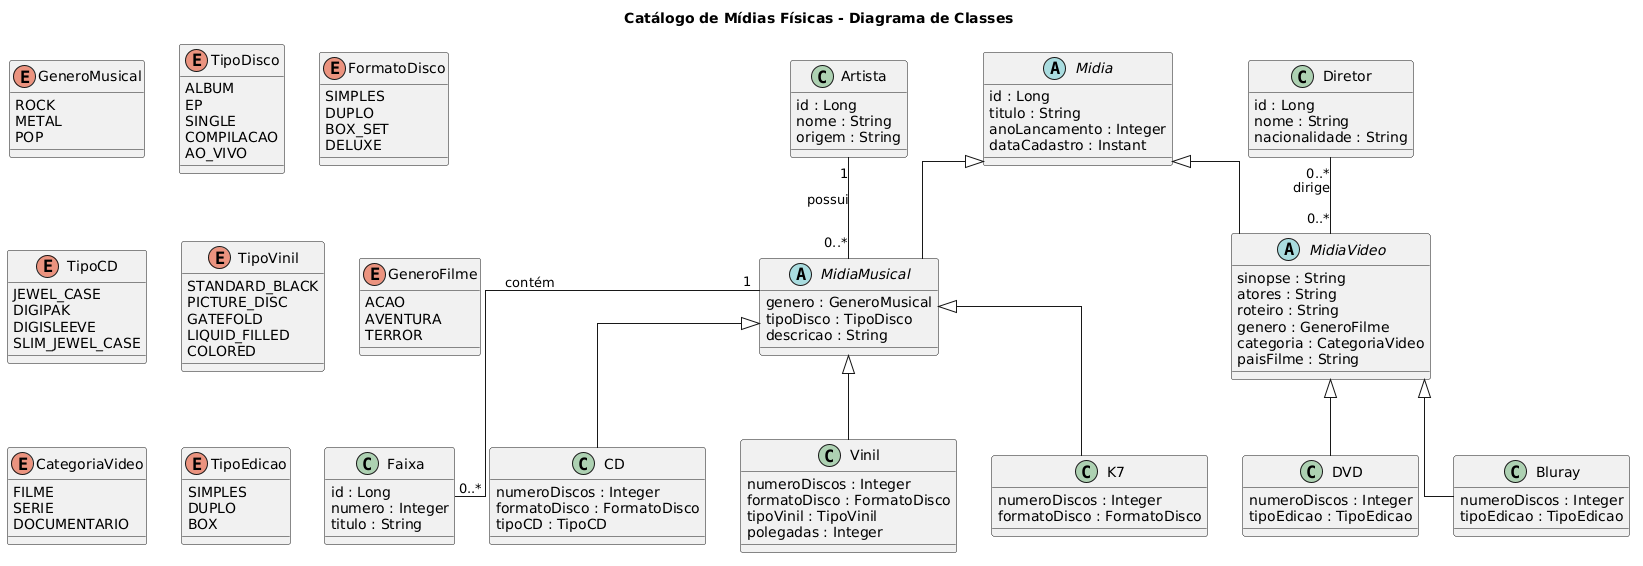

The diagram above was rendered by PlantUML. Its source (embedded in the PNG):
@startuml
title Catálogo de Mídias Físicas - Diagrama de Classes

top to bottom direction
skinparam linetype ortho
skinparam classAttributeIconSize 0

' =========================
' CLASSE BASE (TOPO)
' =========================
abstract class Midia {
  id : Long
  titulo : String
  anoLancamento : Integer
  dataCadastro : Instant
}

' =========================
' CAMADA INTERMEDIÁRIA
' =========================
abstract class MidiaMusical {
  genero : GeneroMusical
  tipoDisco : TipoDisco
  descricao : String
}

abstract class MidiaVideo {
  sinopse : String
  atores : String
  roteiro : String
  genero : GeneroFilme
  categoria : CategoriaVideo
  paisFilme : String
}

Midia <|-- MidiaMusical
Midia <|-- MidiaVideo

' =========================
' MÚSICA
' =========================
class Artista {
  id : Long
  nome : String
  origem : String
}

class Faixa {
  id : Long
  numero : Integer
  titulo : String
}

class CD {
  numeroDiscos : Integer
  formatoDisco : FormatoDisco
  tipoCD : TipoCD
}

class Vinil {
  numeroDiscos : Integer
  formatoDisco : FormatoDisco
  tipoVinil : TipoVinil
  polegadas : Integer
}

class K7 {
  numeroDiscos : Integer
  formatoDisco : FormatoDisco
}

MidiaMusical <|-- CD
MidiaMusical <|-- Vinil
MidiaMusical <|-- K7

Artista "1" -- "0..*" MidiaMusical : possui
MidiaMusical "1" -- "0..*" Faixa : contém

' =========================
' VÍDEO
' =========================
class Diretor {
  id : Long
  nome : String
  nacionalidade : String
}

class DVD {
  numeroDiscos : Integer
  tipoEdicao : TipoEdicao
}

class Bluray {
  numeroDiscos : Integer
  tipoEdicao : TipoEdicao
}

MidiaVideo <|-- DVD
MidiaVideo <|-- Bluray

Diretor "0..*" -- "0..*" MidiaVideo : dirige

' =========================
' ENUMS (BASE DO DIAGRAMA)
' =========================
enum GeneroMusical {
  ROCK
  METAL
  POP
}

enum TipoDisco {
  ALBUM
  EP
  SINGLE
  COMPILACAO
  AO_VIVO
}

enum FormatoDisco {
  SIMPLES
  DUPLO
  BOX_SET
  DELUXE
}

enum TipoCD {
  JEWEL_CASE
  DIGIPAK
  DIGISLEEVE
  SLIM_JEWEL_CASE
}

enum TipoVinil {
  STANDARD_BLACK
  PICTURE_DISC
  GATEFOLD
  LIQUID_FILLED
  COLORED
}

enum GeneroFilme {
  ACAO
  AVENTURA
  TERROR
}

enum CategoriaVideo {
  FILME
  SERIE
  DOCUMENTARIO
}

enum TipoEdicao {
  SIMPLES
  DUPLO
  BOX
}
@enduml